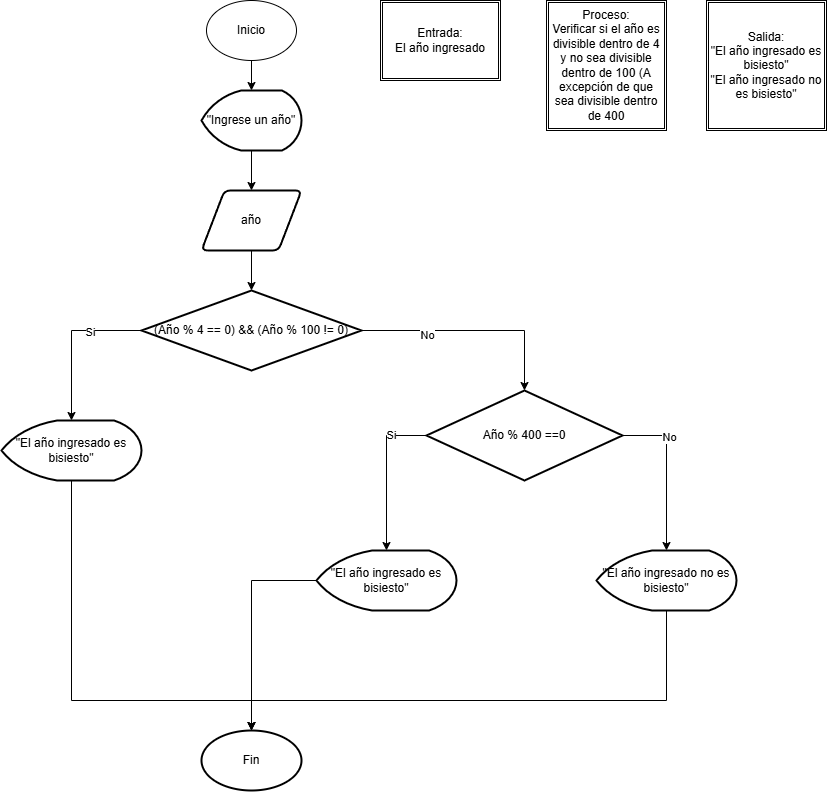

The diagram above was exported from draw.io. Its source (the exported page's mxGraphModel, read from the mxfile embedded in the PNG):
<mxGraphModel dx="3206" dy="1070" grid="1" gridSize="10" guides="1" tooltips="1" connect="1" arrows="1" fold="1" page="1" pageScale="1" pageWidth="827" pageHeight="1169" math="0" shadow="0">
  <root>
    <mxCell id="0" />
    <mxCell id="1" parent="0" />
    <mxCell id="85wjqMSiGuPVbmV2cEwK-1" parent="1" style="ellipse;whiteSpace=wrap;html=1;" value="Inicio" vertex="1">
      <mxGeometry height="60" width="90" x="120" y="100" as="geometry" />
    </mxCell>
    <mxCell id="85wjqMSiGuPVbmV2cEwK-15" edge="1" parent="1" source="85wjqMSiGuPVbmV2cEwK-2" style="edgeStyle=orthogonalEdgeStyle;rounded=0;orthogonalLoop=1;jettySize=auto;html=1;entryX=0.5;entryY=0;entryDx=0;entryDy=0;" target="85wjqMSiGuPVbmV2cEwK-3">
      <mxGeometry relative="1" as="geometry" />
    </mxCell>
    <mxCell id="85wjqMSiGuPVbmV2cEwK-2" parent="1" style="strokeWidth=2;html=1;shape=mxgraph.flowchart.display;whiteSpace=wrap;" value="&quot;Ingrese un año&quot;" vertex="1">
      <mxGeometry height="60" width="100" x="115" y="190" as="geometry" />
    </mxCell>
    <mxCell id="85wjqMSiGuPVbmV2cEwK-3" parent="1" style="shape=parallelogram;html=1;strokeWidth=2;perimeter=parallelogramPerimeter;whiteSpace=wrap;rounded=1;arcSize=12;size=0.23;" value="año" vertex="1">
      <mxGeometry height="60" width="100" x="115" y="290" as="geometry" />
    </mxCell>
    <mxCell id="85wjqMSiGuPVbmV2cEwK-4" parent="1" style="strokeWidth=2;html=1;shape=mxgraph.flowchart.decision;whiteSpace=wrap;" value="(Año % 4 == 0) &amp;amp;&amp;amp; (Año % 100 != 0)" vertex="1">
      <mxGeometry height="80" width="220" x="55" y="390" as="geometry" />
    </mxCell>
    <mxCell id="85wjqMSiGuPVbmV2cEwK-5" parent="1" style="strokeWidth=2;html=1;shape=mxgraph.flowchart.display;whiteSpace=wrap;" value="&quot;El año ingresado es bisiesto&quot;" vertex="1">
      <mxGeometry height="60" width="140" x="-85" y="520" as="geometry" />
    </mxCell>
    <mxCell id="85wjqMSiGuPVbmV2cEwK-6" parent="1" style="strokeWidth=2;html=1;shape=mxgraph.flowchart.display;whiteSpace=wrap;" value="&quot;El año ingresado es bisiesto&quot;" vertex="1">
      <mxGeometry height="60" width="140" x="230" y="650" as="geometry" />
    </mxCell>
    <mxCell id="85wjqMSiGuPVbmV2cEwK-7" parent="1" style="strokeWidth=2;html=1;shape=mxgraph.flowchart.display;whiteSpace=wrap;" value="&quot;El año ingresado no es bisiesto&quot;" vertex="1">
      <mxGeometry height="60" width="140" x="510" y="650" as="geometry" />
    </mxCell>
    <mxCell id="85wjqMSiGuPVbmV2cEwK-9" parent="1" style="strokeWidth=2;html=1;shape=mxgraph.flowchart.decision;whiteSpace=wrap;" value="Año % 400 ==0" vertex="1">
      <mxGeometry height="90" width="196" x="340" y="490" as="geometry" />
    </mxCell>
    <mxCell id="85wjqMSiGuPVbmV2cEwK-10" edge="1" parent="1" source="85wjqMSiGuPVbmV2cEwK-9" style="edgeStyle=orthogonalEdgeStyle;rounded=0;orthogonalLoop=1;jettySize=auto;html=1;entryX=0.5;entryY=0;entryDx=0;entryDy=0;entryPerimeter=0;" target="85wjqMSiGuPVbmV2cEwK-6">
      <mxGeometry relative="1" as="geometry">
        <Array as="points">
          <mxPoint x="300" y="535" />
        </Array>
      </mxGeometry>
    </mxCell>
    <mxCell id="85wjqMSiGuPVbmV2cEwK-23" connectable="0" parent="85wjqMSiGuPVbmV2cEwK-10" style="edgeLabel;html=1;align=center;verticalAlign=middle;resizable=0;points=[];" value="Si" vertex="1">
      <mxGeometry relative="1" x="-0.5355" y="-1" as="geometry">
        <mxPoint as="offset" />
      </mxGeometry>
    </mxCell>
    <mxCell id="85wjqMSiGuPVbmV2cEwK-11" edge="1" parent="1" source="85wjqMSiGuPVbmV2cEwK-9" style="edgeStyle=orthogonalEdgeStyle;rounded=0;orthogonalLoop=1;jettySize=auto;html=1;entryX=0.5;entryY=0;entryDx=0;entryDy=0;entryPerimeter=0;" target="85wjqMSiGuPVbmV2cEwK-7">
      <mxGeometry relative="1" as="geometry">
        <Array as="points">
          <mxPoint x="580" y="535" />
        </Array>
      </mxGeometry>
    </mxCell>
    <mxCell id="85wjqMSiGuPVbmV2cEwK-24" connectable="0" parent="85wjqMSiGuPVbmV2cEwK-11" style="edgeLabel;html=1;align=center;verticalAlign=middle;resizable=0;points=[];" value="No" vertex="1">
      <mxGeometry relative="1" x="-0.4214" y="2" as="geometry">
        <mxPoint as="offset" />
      </mxGeometry>
    </mxCell>
    <mxCell id="85wjqMSiGuPVbmV2cEwK-12" edge="1" parent="1" source="85wjqMSiGuPVbmV2cEwK-4" style="edgeStyle=orthogonalEdgeStyle;rounded=0;orthogonalLoop=1;jettySize=auto;html=1;entryX=0.5;entryY=0;entryDx=0;entryDy=0;entryPerimeter=0;" target="85wjqMSiGuPVbmV2cEwK-9">
      <mxGeometry relative="1" as="geometry" />
    </mxCell>
    <mxCell id="85wjqMSiGuPVbmV2cEwK-22" connectable="0" parent="85wjqMSiGuPVbmV2cEwK-12" style="edgeLabel;html=1;align=center;verticalAlign=middle;resizable=0;points=[];" value="No" vertex="1">
      <mxGeometry relative="1" x="-0.4081" y="-4" as="geometry">
        <mxPoint as="offset" />
      </mxGeometry>
    </mxCell>
    <mxCell id="85wjqMSiGuPVbmV2cEwK-13" edge="1" parent="1" source="85wjqMSiGuPVbmV2cEwK-4" style="edgeStyle=orthogonalEdgeStyle;rounded=0;orthogonalLoop=1;jettySize=auto;html=1;entryX=0.5;entryY=0;entryDx=0;entryDy=0;entryPerimeter=0;" target="85wjqMSiGuPVbmV2cEwK-5">
      <mxGeometry relative="1" as="geometry">
        <Array as="points">
          <mxPoint x="-15" y="430" />
        </Array>
      </mxGeometry>
    </mxCell>
    <mxCell id="85wjqMSiGuPVbmV2cEwK-21" connectable="0" parent="85wjqMSiGuPVbmV2cEwK-13" style="edgeLabel;html=1;align=center;verticalAlign=middle;resizable=0;points=[];" value="Si" vertex="1">
      <mxGeometry relative="1" x="-0.3625" y="1" as="geometry">
        <mxPoint as="offset" />
      </mxGeometry>
    </mxCell>
    <mxCell id="85wjqMSiGuPVbmV2cEwK-14" edge="1" parent="1" source="85wjqMSiGuPVbmV2cEwK-1" style="edgeStyle=orthogonalEdgeStyle;rounded=0;orthogonalLoop=1;jettySize=auto;html=1;entryX=0.5;entryY=0;entryDx=0;entryDy=0;entryPerimeter=0;" target="85wjqMSiGuPVbmV2cEwK-2">
      <mxGeometry relative="1" as="geometry" />
    </mxCell>
    <mxCell id="85wjqMSiGuPVbmV2cEwK-16" edge="1" parent="1" source="85wjqMSiGuPVbmV2cEwK-3" style="edgeStyle=orthogonalEdgeStyle;rounded=0;orthogonalLoop=1;jettySize=auto;html=1;entryX=0.5;entryY=0;entryDx=0;entryDy=0;entryPerimeter=0;" target="85wjqMSiGuPVbmV2cEwK-4">
      <mxGeometry relative="1" as="geometry" />
    </mxCell>
    <mxCell id="85wjqMSiGuPVbmV2cEwK-17" parent="1" style="strokeWidth=2;html=1;shape=mxgraph.flowchart.start_1;whiteSpace=wrap;" value="Fin" vertex="1">
      <mxGeometry height="60" width="100" x="115" y="830" as="geometry" />
    </mxCell>
    <mxCell id="85wjqMSiGuPVbmV2cEwK-18" edge="1" parent="1" source="85wjqMSiGuPVbmV2cEwK-5" style="edgeStyle=orthogonalEdgeStyle;rounded=0;orthogonalLoop=1;jettySize=auto;html=1;entryX=0.5;entryY=0;entryDx=0;entryDy=0;entryPerimeter=0;" target="85wjqMSiGuPVbmV2cEwK-17">
      <mxGeometry relative="1" as="geometry">
        <Array as="points">
          <mxPoint x="-15" y="800" />
          <mxPoint x="165" y="800" />
        </Array>
      </mxGeometry>
    </mxCell>
    <mxCell id="85wjqMSiGuPVbmV2cEwK-19" edge="1" parent="1" source="85wjqMSiGuPVbmV2cEwK-6" style="edgeStyle=orthogonalEdgeStyle;rounded=0;orthogonalLoop=1;jettySize=auto;html=1;entryX=0.5;entryY=0;entryDx=0;entryDy=0;entryPerimeter=0;" target="85wjqMSiGuPVbmV2cEwK-17">
      <mxGeometry relative="1" as="geometry" />
    </mxCell>
    <mxCell id="85wjqMSiGuPVbmV2cEwK-20" edge="1" parent="1" source="85wjqMSiGuPVbmV2cEwK-7" style="edgeStyle=orthogonalEdgeStyle;rounded=0;orthogonalLoop=1;jettySize=auto;html=1;entryX=0.5;entryY=0;entryDx=0;entryDy=0;entryPerimeter=0;" target="85wjqMSiGuPVbmV2cEwK-17">
      <mxGeometry relative="1" as="geometry">
        <Array as="points">
          <mxPoint x="580" y="800" />
          <mxPoint x="165" y="800" />
        </Array>
      </mxGeometry>
    </mxCell>
    <mxCell id="85wjqMSiGuPVbmV2cEwK-25" parent="1" style="shape=ext;double=1;rounded=0;whiteSpace=wrap;html=1;" value="Entrada:&lt;div&gt;El año ingresado&lt;/div&gt;" vertex="1">
      <mxGeometry height="80" width="120" x="294" y="100" as="geometry" />
    </mxCell>
    <mxCell id="85wjqMSiGuPVbmV2cEwK-26" parent="1" style="shape=ext;double=1;rounded=0;whiteSpace=wrap;html=1;" value="Proceso:&lt;div&gt;Verificar si el año es divisible dentro de 4 y no sea divisible dentro de 100 (A excepción de que sea divisible dentro de 400&lt;/div&gt;" vertex="1">
      <mxGeometry height="130" width="120" x="460" y="100" as="geometry" />
    </mxCell>
    <mxCell id="85wjqMSiGuPVbmV2cEwK-27" parent="1" style="shape=ext;double=1;rounded=0;whiteSpace=wrap;html=1;" value="Salida:&lt;div&gt;&quot;El año ingresado es bisiesto&quot;&lt;/div&gt;&lt;div&gt;&quot;El año ingresado no es bisiesto&quot;&lt;/div&gt;" vertex="1">
      <mxGeometry height="130" width="120" x="620" y="100" as="geometry" />
    </mxCell>
  </root>
</mxGraphModel>